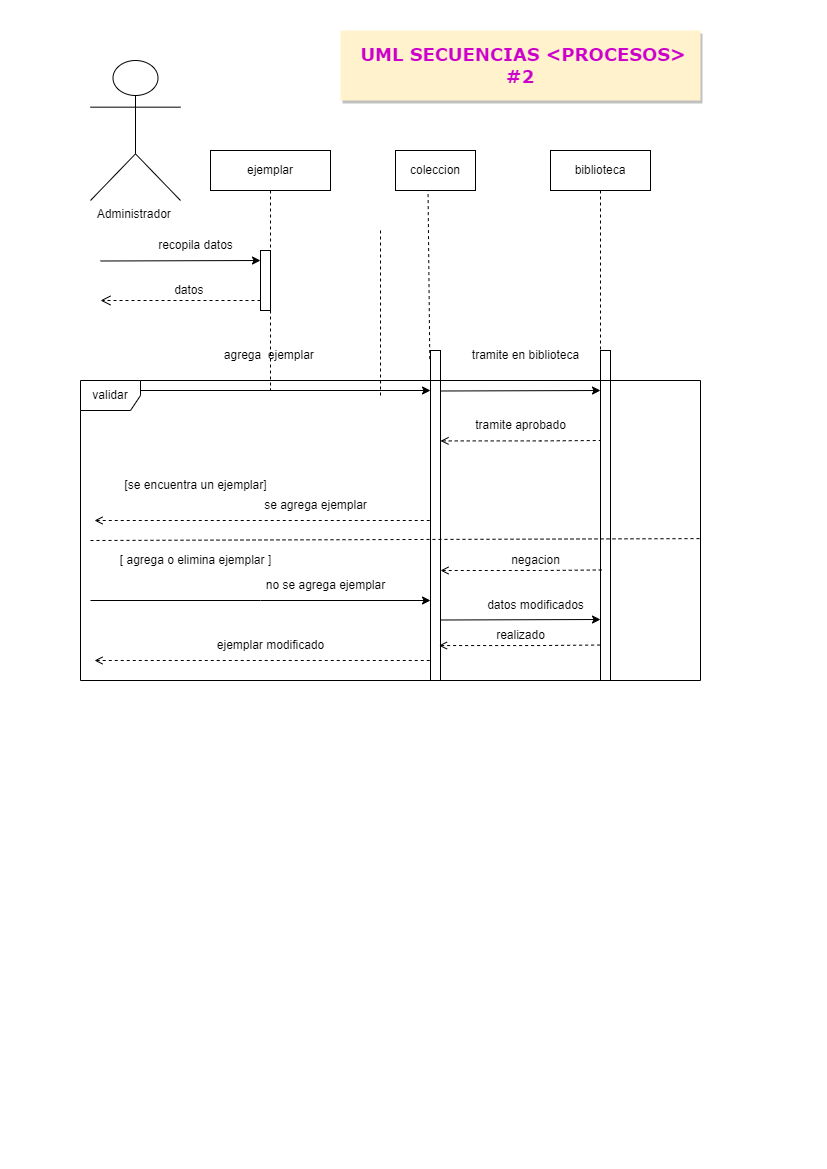

The diagram above was exported from draw.io. Its source (the exported page's mxGraphModel, read from the mxfile embedded in the PNG):
<mxGraphModel dx="1054" dy="606" grid="1" gridSize="10" guides="1" tooltips="1" connect="1" arrows="1" fold="1" page="1" pageScale="1" pageWidth="827" pageHeight="1169" math="0" shadow="0">
  <root>
    <mxCell id="0" />
    <mxCell id="1" parent="0" />
    <mxCell id="0i2zl1QTUUgvlBUBqfSq-1" value="Administrador&amp;nbsp;" style="shape=umlActor;verticalLabelPosition=bottom;verticalAlign=top;html=1;outlineConnect=0;" vertex="1" parent="1">
      <mxGeometry x="90" y="60" width="90" height="140" as="geometry" />
    </mxCell>
    <mxCell id="0i2zl1QTUUgvlBUBqfSq-2" value="ejemplar" style="shape=umlLifeline;perimeter=lifelinePerimeter;whiteSpace=wrap;html=1;container=1;collapsible=0;recursiveResize=0;outlineConnect=0;" vertex="1" parent="1">
      <mxGeometry x="210" y="150" width="120" height="240" as="geometry" />
    </mxCell>
    <mxCell id="0i2zl1QTUUgvlBUBqfSq-3" value="" style="html=1;points=[];perimeter=orthogonalPerimeter;" vertex="1" parent="0i2zl1QTUUgvlBUBqfSq-2">
      <mxGeometry x="50" y="100" width="10" height="60" as="geometry" />
    </mxCell>
    <mxCell id="0i2zl1QTUUgvlBUBqfSq-4" value="" style="html=1;verticalAlign=bottom;endArrow=open;dashed=1;endSize=8;rounded=0;" edge="1" parent="0i2zl1QTUUgvlBUBqfSq-2">
      <mxGeometry relative="1" as="geometry">
        <mxPoint x="50" y="150" as="sourcePoint" />
        <mxPoint x="-110" y="150" as="targetPoint" />
      </mxGeometry>
    </mxCell>
    <mxCell id="0i2zl1QTUUgvlBUBqfSq-5" value="recopila datos" style="text;html=1;align=center;verticalAlign=middle;resizable=0;points=[];autosize=1;strokeColor=none;fillColor=none;" vertex="1" parent="0i2zl1QTUUgvlBUBqfSq-2">
      <mxGeometry x="-65" y="80" width="100" height="30" as="geometry" />
    </mxCell>
    <mxCell id="0i2zl1QTUUgvlBUBqfSq-6" value="agrega&amp;nbsp; ejemplar&amp;nbsp;" style="text;html=1;align=center;verticalAlign=middle;resizable=0;points=[];autosize=1;strokeColor=none;fillColor=none;" vertex="1" parent="0i2zl1QTUUgvlBUBqfSq-2">
      <mxGeometry y="190" width="120" height="30" as="geometry" />
    </mxCell>
    <mxCell id="0i2zl1QTUUgvlBUBqfSq-7" value="" style="endArrow=classic;html=1;rounded=0;" edge="1" parent="0i2zl1QTUUgvlBUBqfSq-2">
      <mxGeometry width="50" height="50" relative="1" as="geometry">
        <mxPoint x="-120" y="240" as="sourcePoint" />
        <mxPoint x="220" y="240" as="targetPoint" />
      </mxGeometry>
    </mxCell>
    <mxCell id="0i2zl1QTUUgvlBUBqfSq-8" value="" style="endArrow=classic;html=1;rounded=0;" edge="1" parent="1">
      <mxGeometry width="50" height="50" relative="1" as="geometry">
        <mxPoint x="100" y="260.5" as="sourcePoint" />
        <mxPoint x="260" y="260" as="targetPoint" />
      </mxGeometry>
    </mxCell>
    <mxCell id="0i2zl1QTUUgvlBUBqfSq-9" value="datos&amp;nbsp;" style="text;html=1;align=center;verticalAlign=middle;resizable=0;points=[];autosize=1;strokeColor=none;fillColor=none;" vertex="1" parent="1">
      <mxGeometry x="160" y="275" width="60" height="30" as="geometry" />
    </mxCell>
    <mxCell id="0i2zl1QTUUgvlBUBqfSq-10" value="[se encuentra un ejemplar]" style="text;html=1;align=center;verticalAlign=middle;resizable=0;points=[];autosize=1;strokeColor=none;fillColor=none;" vertex="1" parent="1">
      <mxGeometry x="110" y="470" width="170" height="30" as="geometry" />
    </mxCell>
    <mxCell id="0i2zl1QTUUgvlBUBqfSq-11" value="se agrega ejemplar" style="text;html=1;align=center;verticalAlign=middle;resizable=0;points=[];autosize=1;strokeColor=none;fillColor=none;" vertex="1" parent="1">
      <mxGeometry x="250" y="490" width="130" height="30" as="geometry" />
    </mxCell>
    <mxCell id="0i2zl1QTUUgvlBUBqfSq-12" value="" style="html=1;points=[];perimeter=orthogonalPerimeter;" vertex="1" parent="1">
      <mxGeometry x="430" y="350" width="10" height="330" as="geometry" />
    </mxCell>
    <mxCell id="0i2zl1QTUUgvlBUBqfSq-13" value="" style="endArrow=none;dashed=1;html=1;rounded=0;" edge="1" parent="1">
      <mxGeometry width="50" height="50" relative="1" as="geometry">
        <mxPoint x="380" y="395" as="sourcePoint" />
        <mxPoint x="380" y="230" as="targetPoint" />
      </mxGeometry>
    </mxCell>
    <mxCell id="0i2zl1QTUUgvlBUBqfSq-14" value="" style="endArrow=none;dashed=1;html=1;rounded=0;exitX=-0.072;exitY=0.026;exitDx=0;exitDy=0;exitPerimeter=0;entryX=0.406;entryY=0.884;entryDx=0;entryDy=0;entryPerimeter=0;" edge="1" parent="1" source="0i2zl1QTUUgvlBUBqfSq-12" target="0i2zl1QTUUgvlBUBqfSq-16">
      <mxGeometry width="50" height="50" relative="1" as="geometry">
        <mxPoint x="430" y="690" as="sourcePoint" />
        <mxPoint x="430" y="275" as="targetPoint" />
      </mxGeometry>
    </mxCell>
    <mxCell id="0i2zl1QTUUgvlBUBqfSq-15" value="validar" style="shape=umlFrame;whiteSpace=wrap;html=1;fillColor=#FFFFFF;" vertex="1" parent="1">
      <mxGeometry x="80" y="380" width="620" height="300" as="geometry" />
    </mxCell>
    <mxCell id="0i2zl1QTUUgvlBUBqfSq-16" value="coleccion" style="rounded=0;whiteSpace=wrap;html=1;" vertex="1" parent="1">
      <mxGeometry x="395" y="150" width="80" height="40" as="geometry" />
    </mxCell>
    <mxCell id="0i2zl1QTUUgvlBUBqfSq-17" value="" style="endArrow=none;dashed=1;html=1;rounded=0;startArrow=open;startFill=0;" edge="1" parent="1">
      <mxGeometry width="50" height="50" relative="1" as="geometry">
        <mxPoint x="94" y="520" as="sourcePoint" />
        <mxPoint x="430" y="520" as="targetPoint" />
      </mxGeometry>
    </mxCell>
    <mxCell id="0i2zl1QTUUgvlBUBqfSq-18" value="[ agrega o elimina ejemplar ]" style="text;html=1;align=center;verticalAlign=middle;resizable=0;points=[];autosize=1;strokeColor=none;fillColor=none;" vertex="1" parent="1">
      <mxGeometry x="110" y="545" width="170" height="30" as="geometry" />
    </mxCell>
    <mxCell id="0i2zl1QTUUgvlBUBqfSq-19" value="no se agrega ejemplar" style="text;html=1;align=center;verticalAlign=middle;resizable=0;points=[];autosize=1;strokeColor=none;fillColor=none;" vertex="1" parent="1">
      <mxGeometry x="255" y="570" width="140" height="30" as="geometry" />
    </mxCell>
    <mxCell id="0i2zl1QTUUgvlBUBqfSq-20" value="" style="endArrow=none;dashed=1;html=1;rounded=0;entryX=1.002;entryY=0.527;entryDx=0;entryDy=0;entryPerimeter=0;" edge="1" parent="1" target="0i2zl1QTUUgvlBUBqfSq-15">
      <mxGeometry width="50" height="50" relative="1" as="geometry">
        <mxPoint x="90" y="540" as="sourcePoint" />
        <mxPoint x="650" y="540" as="targetPoint" />
      </mxGeometry>
    </mxCell>
    <mxCell id="0i2zl1QTUUgvlBUBqfSq-22" value="" style="endArrow=classic;html=1;rounded=0;" edge="1" parent="1">
      <mxGeometry width="50" height="50" relative="1" as="geometry">
        <mxPoint x="90" y="600" as="sourcePoint" />
        <mxPoint x="430" y="600" as="targetPoint" />
        <Array as="points">
          <mxPoint x="260" y="600" />
        </Array>
      </mxGeometry>
    </mxCell>
    <mxCell id="0i2zl1QTUUgvlBUBqfSq-24" value="" style="endArrow=none;dashed=1;html=1;rounded=0;startArrow=open;startFill=0;" edge="1" parent="1">
      <mxGeometry width="50" height="50" relative="1" as="geometry">
        <mxPoint x="94" y="660" as="sourcePoint" />
        <mxPoint x="430" y="660" as="targetPoint" />
      </mxGeometry>
    </mxCell>
    <mxCell id="0i2zl1QTUUgvlBUBqfSq-25" value="tramite en biblioteca" style="text;html=1;align=center;verticalAlign=middle;resizable=0;points=[];autosize=1;strokeColor=none;fillColor=none;" vertex="1" parent="1">
      <mxGeometry x="460" y="340" width="130" height="30" as="geometry" />
    </mxCell>
    <mxCell id="0i2zl1QTUUgvlBUBqfSq-27" value="tramite aprobado" style="text;html=1;align=center;verticalAlign=middle;resizable=0;points=[];autosize=1;strokeColor=none;fillColor=none;" vertex="1" parent="1">
      <mxGeometry x="465" y="410" width="110" height="30" as="geometry" />
    </mxCell>
    <mxCell id="0i2zl1QTUUgvlBUBqfSq-29" value="negacion" style="text;html=1;align=center;verticalAlign=middle;resizable=0;points=[];autosize=1;strokeColor=none;fillColor=none;" vertex="1" parent="1">
      <mxGeometry x="500" y="545" width="70" height="30" as="geometry" />
    </mxCell>
    <mxCell id="0i2zl1QTUUgvlBUBqfSq-30" value="" style="endArrow=none;dashed=1;html=1;rounded=0;startArrow=open;startFill=0;entryX=0.322;entryY=0.665;entryDx=0;entryDy=0;entryPerimeter=0;" edge="1" parent="1" target="0i2zl1QTUUgvlBUBqfSq-33">
      <mxGeometry width="50" height="50" relative="1" as="geometry">
        <mxPoint x="440" y="570" as="sourcePoint" />
        <mxPoint x="620" y="570" as="targetPoint" />
        <Array as="points">
          <mxPoint x="540" y="570" />
        </Array>
      </mxGeometry>
    </mxCell>
    <mxCell id="0i2zl1QTUUgvlBUBqfSq-31" value="datos modificados" style="text;html=1;align=center;verticalAlign=middle;resizable=0;points=[];autosize=1;strokeColor=none;fillColor=none;" vertex="1" parent="1">
      <mxGeometry x="475" y="590" width="120" height="30" as="geometry" />
    </mxCell>
    <mxCell id="0i2zl1QTUUgvlBUBqfSq-32" value="" style="endArrow=classic;html=1;rounded=0;" edge="1" parent="1">
      <mxGeometry width="50" height="50" relative="1" as="geometry">
        <mxPoint x="440" y="619.5" as="sourcePoint" />
        <mxPoint x="600" y="619" as="targetPoint" />
      </mxGeometry>
    </mxCell>
    <mxCell id="0i2zl1QTUUgvlBUBqfSq-33" value="" style="html=1;points=[];perimeter=orthogonalPerimeter;fillColor=none;" vertex="1" parent="1">
      <mxGeometry x="600" y="350" width="10" height="330" as="geometry" />
    </mxCell>
    <mxCell id="0i2zl1QTUUgvlBUBqfSq-34" value="ejemplar modificado" style="text;html=1;align=center;verticalAlign=middle;resizable=0;points=[];autosize=1;strokeColor=none;fillColor=none;" vertex="1" parent="1">
      <mxGeometry x="205" y="630" width="130" height="30" as="geometry" />
    </mxCell>
    <mxCell id="0i2zl1QTUUgvlBUBqfSq-35" value="&lt;font color=&quot;#cc00cc&quot; style=&quot;font-size: 18px;&quot; face=&quot;Verdana&quot;&gt;&lt;b style=&quot;&quot;&gt;&amp;nbsp;UML SECUENCIAS &amp;lt;PROCESOS&amp;gt;&lt;br&gt;#2&lt;br&gt;&lt;/b&gt;&lt;/font&gt;" style="text;html=1;strokeColor=none;fillColor=#FFF2CC;align=center;verticalAlign=middle;whiteSpace=wrap;rounded=0;shadow=1;" vertex="1" parent="1">
      <mxGeometry x="340" y="30" width="360" height="70" as="geometry" />
    </mxCell>
    <mxCell id="0i2zl1QTUUgvlBUBqfSq-36" value="biblioteca" style="shape=umlLifeline;perimeter=lifelinePerimeter;whiteSpace=wrap;html=1;container=1;collapsible=0;recursiveResize=0;outlineConnect=0;fillColor=none;" vertex="1" parent="1">
      <mxGeometry x="550" y="150" width="100" height="300" as="geometry" />
    </mxCell>
    <mxCell id="0i2zl1QTUUgvlBUBqfSq-37" value="" style="endArrow=classic;html=1;rounded=0;" edge="1" parent="0i2zl1QTUUgvlBUBqfSq-36">
      <mxGeometry width="50" height="50" relative="1" as="geometry">
        <mxPoint x="-110" y="240.5" as="sourcePoint" />
        <mxPoint x="50" y="240" as="targetPoint" />
      </mxGeometry>
    </mxCell>
    <mxCell id="0i2zl1QTUUgvlBUBqfSq-39" value="" style="endArrow=none;dashed=1;html=1;rounded=0;startArrow=open;startFill=0;entryX=0.019;entryY=0.423;entryDx=0;entryDy=0;entryPerimeter=0;" edge="1" parent="1">
      <mxGeometry width="50" height="50" relative="1" as="geometry">
        <mxPoint x="440" y="440.40999999999997" as="sourcePoint" />
        <mxPoint x="600.19" y="439.9999999999999" as="targetPoint" />
        <Array as="points">
          <mxPoint x="540" y="440.40999999999997" />
        </Array>
      </mxGeometry>
    </mxCell>
    <mxCell id="0i2zl1QTUUgvlBUBqfSq-42" value="" style="endArrow=none;dashed=1;html=1;rounded=0;startArrow=open;startFill=0;entryX=0.322;entryY=0.665;entryDx=0;entryDy=0;entryPerimeter=0;" edge="1" parent="1">
      <mxGeometry width="50" height="50" relative="1" as="geometry">
        <mxPoint x="438.39" y="645.05" as="sourcePoint" />
        <mxPoint x="601.61" y="644.5" as="targetPoint" />
        <Array as="points">
          <mxPoint x="538.39" y="645.05" />
        </Array>
      </mxGeometry>
    </mxCell>
    <mxCell id="0i2zl1QTUUgvlBUBqfSq-43" value="realizado" style="text;html=1;align=center;verticalAlign=middle;resizable=0;points=[];autosize=1;strokeColor=none;fillColor=none;" vertex="1" parent="1">
      <mxGeometry x="485" y="620" width="70" height="30" as="geometry" />
    </mxCell>
  </root>
</mxGraphModel>